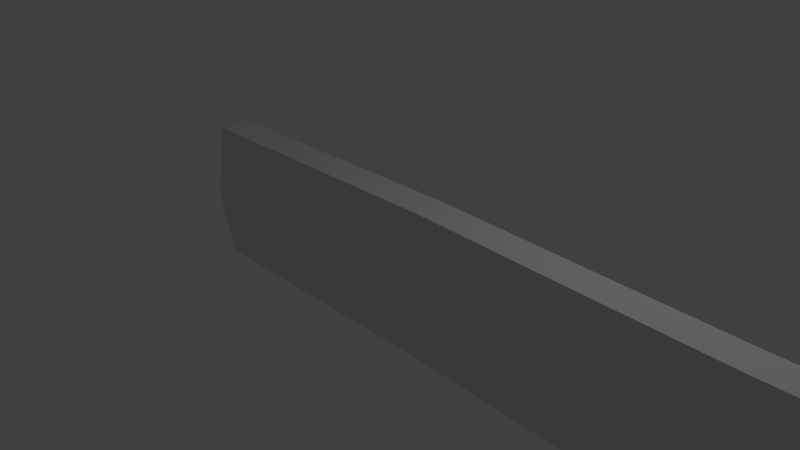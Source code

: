 # Source: RailsTest.blend  (saved by Blender 2.76.0; exported with 4.5.12 LTS)
import bpy
from mathutils import Matrix  # noqa: F401  (used for matrix-valued properties, if any)

bpy.ops.wm.read_factory_settings(use_empty=True)
scene = bpy.context.scene
scene.name = 'Scene'

# ---- collections
col_collection_1 = bpy.data.collections.new('Collection 1'); scene.collection.children.link(col_collection_1)

# ---- materials (node trees are filled in below, after node groups)
mat_material = bpy.data.materials.new('Material')
mat_material.alpha_threshold = 0.0
mat_material.use_transparent_shadow = False
mat_material.roughness = 0.5
mat_material.line_color = (0.0, 0.0, 0.0, 1.0)

# ---- material node trees

# ---- world
world_world = bpy.data.worlds.new('World'); scene.world = world_world
world_world.color = (0.05088, 0.05088, 0.05088)
world_world.use_sun_shadow = False
world_world.sun_shadow_jitter_overblur = 0.0
world_world.cycles.sampling_method = 'MANUAL'
world_world.cycles.sample_map_resolution = 256

# ---- cameras
cam_camera = bpy.data.cameras.new('Camera')
cam_camera.clip_end = 100.0
cam_camera.lens = 35.0
cam_camera.sensor_width = 32.0
cam_camera.sensor_height = 18.0
cam_camera.ortho_scale = 7.314
cam_camera.dof.focus_distance = 0.0
cam_camera.dof.aperture_fstop = 128.0

# ---- lights
light_lamp = bpy.data.lights.new('Lamp', 'POINT')
light_lamp.transmission_factor = 0.0
light_lamp.cutoff_distance = 30.0
light_lamp.energy = 100.0
light_lamp.shadow_buffer_clip_start = 1.001
light_lamp.shadow_soft_size = 0.1
light_lamp.shadow_maximum_resolution = 0.006
light_lamp.use_absolute_resolution = True
light_lamp.cycles.use_multiple_importance_sampling = False

# ---- meshes
me_cube = bpy.data.meshes.new('Cube')
me_cube.from_pydata([(1.0, -0.2212, -1.0), (-1.0, -0.2212, -1.0), (-1.0, 0.2212, -1.0), (1.0, 0.2212, -1.0), (1.0, -0.2212, 1.0), (-1.0, -0.2212, 1.0), (-1.0, 0.2212, 1.0), (1.0, 0.2212, 1.0), (1.0, -0.3754, 0.0), (-1.0, -0.3754, 0.0), (-1.0, 0.3754, 0.0), (1.0, 0.3754, 0.0), (1.0, 0.0, 1.0), (-1.0, 0.0, 1.0)], [], [(0, 1, 2, 3), (12, 7, 6, 13), (8, 4, 5, 9), (10, 6, 7, 11), (2, 10, 11, 3), (0, 8, 9, 1), (4, 12, 13, 5)])
_ca = me_cube.color_attributes.new('Col', 'BYTE_COLOR', 'CORNER')
_ca.data.foreach_set('color', [0.0, 0.0, 0.0, 1.0, 0.0, 0.0, 0.0, 1.0, 0.0, 0.0, 0.0, 1.0, 0.0, 0.0, 0.0, 1.0, 1.0, 0.0009106, 0.0, 1.0, 0.0, 0.0, 0.0, 1.0, 0.002125, 0.0, 0.0, 1.0, 1.0, 0.0009106, 0.0, 1.0, 0.0, 0.0, 0.0, 1.0, 0.0, 0.0, 0.0, 1.0, 0.0, 0.0, 0.0, 1.0, 0.0, 0.0, 0.0, 1.0, 0.0, 0.0, 0.0, 1.0, 0.002125, 0.0, 0.0, 1.0, 0.0, 0.0, 0.0, 1.0, 0.0, 0.0, 0.0, 1.0, 0.0, 0.0, 0.0, 1.0, 0.0, 0.0, 0.0, 1.0, 0.0, 0.0, 0.0, 1.0, 0.0, 0.0, 0.0, 1.0, 0.0, 0.0, 0.0, 1.0, 0.0, 0.0, 0.0, 1.0, 0.0, 0.0, 0.0, 1.0, 0.0, 0.0, 0.0, 1.0, 0.0, 0.0, 0.0, 1.0, 1.0, 0.0009106, 0.0, 1.0, 1.0, 0.0009106, 0.0, 1.0, 0.0, 0.0, 0.0, 1.0])
me_cube.materials.append(mat_material)
me_cube.use_remesh_preserve_volume = False
me_cube.use_remesh_preserve_attributes = False
me_cube.use_mirror_vertex_groups = False
me_cube.update()

# ---- curves / text
cu_nurbspath_001 = bpy.data.curves.new('NurbsPath.001', 'CURVE')
cu_nurbspath_001.dimensions = '3D'
_sp = cu_nurbspath_001.splines.new('NURBS'); _sp.points.add(19)
_sp.points.foreach_set('co', [-2.0, 0.0, 0.0, 1.0, -1.0, 0.0, 0.0, 1.0, 0.0, 0.0, 0.0, 1.0, 1.0, 0.0, 0.0, 1.0, 2.0, 0.0, 0.0, 1.0, 4.951, -1.491e-07, -0.2159, 1.0, 16.83, -8.757e-07, -0.144, 1.0, 29.14, -2.373e-06, 5.47, 1.0, 38.42, -4.143e-06, 18.64, 1.0, 50.73, -4.694e-06, 22.75, 1.0, 64.48, -3.956e-06, 17.63, 1.0, 75.71, -2.308e-06, 5.686, 1.0, 90.03, -1.722e-06, 1.727, 1.0, 98.33, -1.722e-06, 1.727, 1.0, 105.5, -1.722e-06, 1.727, 1.0, 105.5, 18.14, 1.727, 1.0, 93.53, 17.99, 1.727, 1.0, 62.43, 17.99, 1.727, 1.0, 62.43, 7.198, 1.727, 1.0, 62.43, -7.048, 1.727, 1.0])
_sp.order_u = 5
_sp.order_v = 0
_sp.use_endpoint_u = True
cu_nurbspath_001.use_path = True
cu_nurbspath_001.use_path_clamp = True
cu_nurbspath_001.bevel_resolution = 0
cu_nurbspath_001.fill_mode = 'HALF'

# ---- objects
ob_nurbspath = bpy.data.objects.new('NurbsPath', cu_nurbspath_001)
ob_rail = bpy.data.objects.new('Rail', me_cube)
ob_lamp = bpy.data.objects.new('Lamp', light_lamp)
ob_camera = bpy.data.objects.new('Camera', cam_camera)

# ---- transforms, parenting, visibility, modifiers, constraints
ob_nurbspath.location = (0.0, 0.0, 0.0)
ob_nurbspath.lineart.crease_threshold = 0.0
ob_rail.location = (0.0, 0.0, 0.0)
ob_rail.lock_rotations_4d = False
ob_rail.empty_display_type = 'ARROWS'
ob_rail.lineart.crease_threshold = 0.0
_vg = ob_rail.vertex_groups.new(name='Group')
_m = ob_rail.modifiers.new('Array', 'ARRAY')
_m.count = 103
_m.constant_offset_displace = (0.0, 0.0, 0.0)
_m = ob_rail.modifiers.new('Curve', 'CURVE')
_m.object = ob_nurbspath
ob_lamp.location = (4.076, 1.005, 5.904)
ob_lamp.rotation_euler = (0.6503, 0.05522, 1.866)
ob_lamp.lock_rotations_4d = False
ob_lamp.empty_display_type = 'ARROWS'
ob_lamp.color = (0.0, 0.0, 0.0, 0.0)
ob_lamp.lineart.crease_threshold = 0.0
ob_camera.location = (7.481, -6.508, 5.344)
ob_camera.rotation_euler = (1.109, 0.01082, 0.8149)
ob_camera.lock_rotations_4d = False
ob_camera.empty_display_type = 'ARROWS'
ob_camera.color = (0.0, 0.0, 0.0, 0.0)
ob_camera.display_type = 'WIRE'
ob_camera.lineart.crease_threshold = 0.0

# ---- collection membership
col_collection_1.objects.link(ob_nurbspath)
col_collection_1.objects.link(ob_rail)
col_collection_1.objects.link(ob_lamp)
col_collection_1.objects.link(ob_camera)

# ---- scene / render settings (as saved in the file)
scene.camera = ob_camera
scene.frame_start = 1; scene.frame_end = 250; scene.frame_set(1)
scene.render.engine = 'BLENDER_EEVEE_NEXT'
scene.render.resolution_percentage = 50
scene.render.fps = 60
scene.render.dither_intensity = 0.0
scene.cycles.use_denoising = False
scene.cycles.samples = 10
scene.cycles.sampling_pattern = 'TABULATED_SOBOL'
scene.cycles.light_sampling_threshold = 0.0
scene.cycles.use_adaptive_sampling = False
scene.cycles.use_light_tree = False
scene.cycles.blur_glossy = 0.0
scene.cycles.pixel_filter_type = 'GAUSSIAN'
scene.cycles.sample_clamp_indirect = 0.0
scene.view_settings.view_transform = 'Standard'
bpy.context.view_layer.update()
